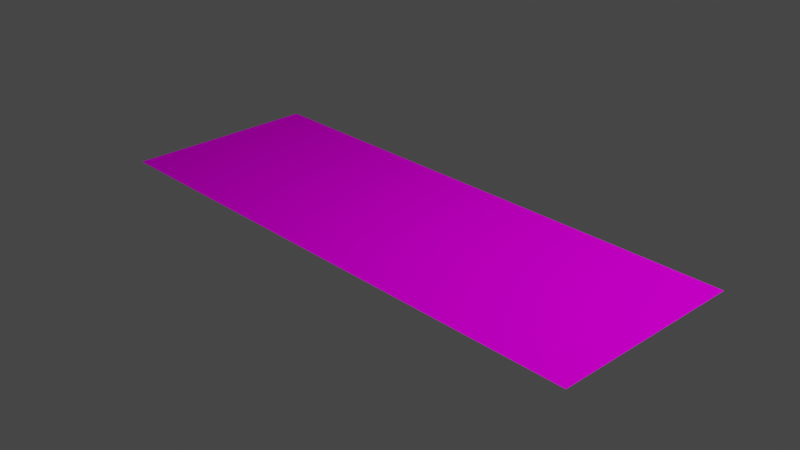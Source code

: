 # Source: Whisper_3D.blend  (saved by Blender 3.1.7; exported with 4.5.12 LTS)
import bpy
from mathutils import Matrix  # noqa: F401  (used for matrix-valued properties, if any)

bpy.ops.wm.read_factory_settings(use_empty=True)
scene = bpy.context.scene
scene.name = 'Scene'

# ---- collections
col_collection = bpy.data.collections.new('Collection'); scene.collection.children.link(col_collection)

# ---- images (referenced by path relative to the original .blend; pixels are not part of the script)
import os
ASSET_DIR = os.environ.get("B2B_ASSET_DIR", "")  # directory of the original .blend (textures are referenced by path, not embedded)
HERE = os.path.dirname(os.path.abspath(__file__))  # packed textures are extracted next to this script under _unpacked/

def load_image(name, relpath, width, height, colorspace="sRGB"):
    """Load a texture the original file referenced (path relative to the .blend, or extracted next to this script)."""
    p = next((c for c in (os.path.join(HERE, relpath), os.path.join(ASSET_DIR, relpath)) if relpath and os.path.exists(c)), "")
    if p:
        img = bpy.data.images.load(p, check_existing=True)
        img.name = name
    else:  # same state as the original file: an image datablock whose file is absent (Cycles renders it pink)
        img = bpy.data.images.new(name, width, height)
        img.source = "FILE"
        img.filepath = "//" + (relpath or name)
    img.colorspace_settings.name = colorspace
    return img
img_traintex_0_png = load_image('TrainTex_0.png', 'Whisper/Assets/2-Texture/TrainTex_0.png', 1024, 1024, 'sRGB')

# ---- materials (node trees are filled in below, after node groups)
mat_trainfloor = bpy.data.materials.new('TrainFloor')
mat_trainfloor.use_transparent_shadow = False

# ---- material node trees
mat_trainfloor.use_nodes = True; mat_trainfloor.node_tree.nodes.clear()
_N = mat_trainfloor.node_tree.nodes; _L = mat_trainfloor.node_tree.links
n0 = _N.new('ShaderNodeBsdfPrincipled'); n0.name = 'Principled BSDF'; n0.location = (10, 300)
n0.distribution = 'GGX'
n0.subsurface_method = 'RANDOM_WALK_SKIN'
n0.inputs[2].default_value = 0.7227
n0.inputs[3].default_value = 1.45
n0.inputs[13].default_value = 0.0
n0.inputs[27].default_value = (0.0, 0.0, 0.0, 1.0)
n0.inputs[28].default_value = 1.0
n1 = _N.new('ShaderNodeOutputMaterial'); n1.name = 'Material Output'; n1.location = (300, 300)
n2 = _N.new('ShaderNodeTexImage'); n2.name = 'Image Texture'; n2.location = (-339, 122)
n2.image = img_traintex_0_png
_L.new(n0.outputs[0], n1.inputs[0])
_L.new(n2.outputs[0], n0.inputs[0])
n1.is_active_output = True

# ---- world
world_world = bpy.data.worlds.new('World'); scene.world = world_world
world_world.use_nodes = True; world_world.node_tree.nodes.clear()
_N = world_world.node_tree.nodes; _L = world_world.node_tree.links
n0 = _N.new('ShaderNodeOutputWorld'); n0.name = 'World Output'; n0.location = (300, 300)
n1 = _N.new('ShaderNodeBackground'); n1.name = 'Background'; n1.location = (10, 300)
n1.inputs[0].default_value = (0.05088, 0.05088, 0.05088, 1.0)
_L.new(n1.outputs[0], n0.inputs[0])
n0.is_active_output = True
world_world.color = (0.05088, 0.05088, 0.05088)
world_world.use_sun_shadow = False
world_world.sun_shadow_jitter_overblur = 0.0

# ---- cameras
cam_camera = bpy.data.cameras.new('Camera')
cam_camera.clip_end = 100.0
cam_camera.ortho_scale = 7.314

# ---- lights
light_light = bpy.data.lights.new('Light', 'POINT')
light_light.transmission_factor = 0.0
light_light.energy = 1000.0
light_light.shadow_soft_size = 0.1
light_light.shadow_maximum_resolution = 0.006
light_light.use_absolute_resolution = True

# ---- meshes
me_plane = bpy.data.meshes.new('Plane')
me_plane.from_pydata([(-3.06, -1.112, 0.0), (3.06, -1.112, 0.0), (-3.06, 1.112, 0.0), (3.06, 1.112, 0.0)], [], [(0, 1, 3, 2)])
_uv = me_plane.uv_layers.new(name='UVMap')
_uv.uv.foreach_set('vector', [0.4565, 0.01528, 0.4583, 0.9861, 0.02081, 0.9852, 0.01932, 0.0152])
me_plane.materials.append(mat_trainfloor)
me_plane.use_remesh_fix_poles = True
me_plane.use_remesh_preserve_attributes = False
me_plane.update()

# ---- objects
ob_light = bpy.data.objects.new('Light', light_light)
ob_camera = bpy.data.objects.new('Camera', cam_camera)
ob_plane = bpy.data.objects.new('Plane', me_plane)

# ---- transforms, parenting, visibility, modifiers, constraints
ob_light.location = (4.076, 1.005, 5.904)
ob_light.rotation_euler = (0.6503, 0.05522, 1.866)
ob_light.lock_rotations_4d = False
ob_light.empty_display_type = 'ARROWS'
ob_light.color = (0.0, 0.0, 0.0, 0.0)
ob_light.lineart.crease_threshold = 0.0
ob_camera.location = (7.359, -6.926, 4.958)
ob_camera.rotation_euler = (1.109, 0.0, 0.8149)
ob_camera.lock_rotations_4d = False
ob_camera.empty_display_type = 'ARROWS'
ob_camera.color = (0.0, 0.0, 0.0, 0.0)
ob_camera.display_type = 'WIRE'
ob_camera.lineart.crease_threshold = 0.0
ob_plane.location = (0.0, 0.0, 0.0)

# ---- collection membership
col_collection.objects.link(ob_light)
col_collection.objects.link(ob_camera)
col_collection.objects.link(ob_plane)

# ---- scene / render settings (as saved in the file)
scene.camera = ob_camera
scene.frame_start = 1; scene.frame_end = 250; scene.frame_set(1)
scene.render.engine = 'BLENDER_EEVEE_NEXT'
scene.cycles.sampling_pattern = 'TABULATED_SOBOL'
scene.cycles.use_light_tree = False
scene.view_settings.view_transform = 'Filmic'
bpy.context.view_layer.update()
